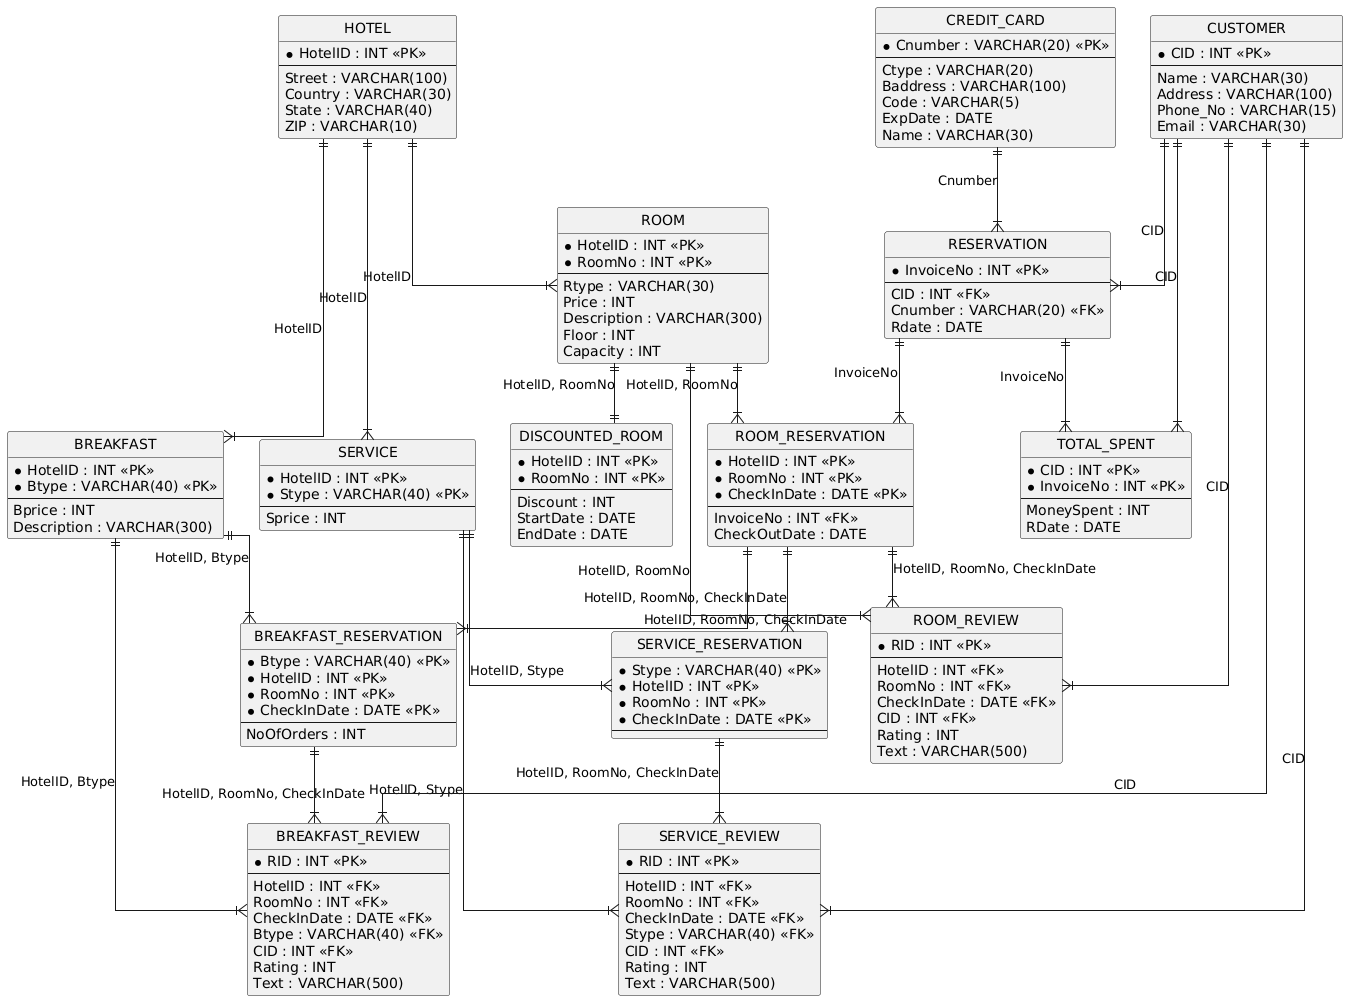

The diagram above was rendered by PlantUML. Its source (embedded in the PNG):
@startuml
hide circle
skinparam linetype ortho

entity "HOTEL" as HOTEL {
  * HotelID : INT <<PK>>
  --
  Street : VARCHAR(100)
  Country : VARCHAR(30)
  State : VARCHAR(40)
  ZIP : VARCHAR(10)
}

entity "ROOM" as ROOM {
  * HotelID : INT <<PK>>
  * RoomNo : INT <<PK>>
  --
  Rtype : VARCHAR(30)
  Price : INT
  Description : VARCHAR(300)
  Floor : INT
  Capacity : INT
}

entity "DISCOUNTED_ROOM" as DISCOUNTED_ROOM {
  * HotelID : INT <<PK>>
  * RoomNo : INT <<PK>>
  --
  Discount : INT
  StartDate : DATE
  EndDate : DATE
}

entity "SERVICE" as SERVICE {
  * HotelID : INT <<PK>>
  * Stype : VARCHAR(40) <<PK>>
  --
  Sprice : INT
}

entity "BREAKFAST" as BREAKFAST {
  * HotelID : INT <<PK>>
  * Btype : VARCHAR(40) <<PK>>
  --
  Bprice : INT
  Description : VARCHAR(300)
}

entity "CUSTOMER" as CUSTOMER {
  * CID : INT <<PK>>
  --
  Name : VARCHAR(30)
  Address : VARCHAR(100)
  Phone_No : VARCHAR(15)
  Email : VARCHAR(30)
}

entity "CREDIT_CARD" as CREDIT_CARD {
  * Cnumber : VARCHAR(20) <<PK>>
  --
  Ctype : VARCHAR(20)
  Baddress : VARCHAR(100)
  Code : VARCHAR(5)
  ExpDate : DATE
  Name : VARCHAR(30)
}

entity "RESERVATION" as RESERVATION {
  * InvoiceNo : INT <<PK>>
  --
  CID : INT <<FK>>
  Cnumber : VARCHAR(20) <<FK>>
  Rdate : DATE
}

entity "ROOM_RESERVATION" as ROOM_RESERVATION {
  * HotelID : INT <<PK>>
  * RoomNo : INT <<PK>>
  * CheckInDate : DATE <<PK>>
  --
  InvoiceNo : INT <<FK>>
  CheckOutDate : DATE
}

entity "BREAKFAST_RESERVATION" as BREAKFAST_RESERVATION {
  * Btype : VARCHAR(40) <<PK>>
  * HotelID : INT <<PK>>
  * RoomNo : INT <<PK>>
  * CheckInDate : DATE <<PK>>
  --
  NoOfOrders : INT
}

entity "SERVICE_RESERVATION" as SERVICE_RESERVATION {
  * Stype : VARCHAR(40) <<PK>>
  * HotelID : INT <<PK>>
  * RoomNo : INT <<PK>>
  * CheckInDate : DATE <<PK>>
  --
}

entity "ROOM_REVIEW" as ROOM_REVIEW {
  * RID : INT <<PK>>
  --
  HotelID : INT <<FK>>
  RoomNo : INT <<FK>>
  CheckInDate : DATE <<FK>>
  CID : INT <<FK>>
  Rating : INT
  Text : VARCHAR(500)
}

entity "SERVICE_REVIEW" as SERVICE_REVIEW {
  * RID : INT <<PK>>
  --
  HotelID : INT <<FK>>
  RoomNo : INT <<FK>>
  CheckInDate : DATE <<FK>>
  Stype : VARCHAR(40) <<FK>>
  CID : INT <<FK>>
  Rating : INT
  Text : VARCHAR(500)
}

entity "BREAKFAST_REVIEW" as BREAKFAST_REVIEW {
  * RID : INT <<PK>>
  --
  HotelID : INT <<FK>>
  RoomNo : INT <<FK>>
  CheckInDate : DATE <<FK>>
  Btype : VARCHAR(40) <<FK>>
  CID : INT <<FK>>
  Rating : INT
  Text : VARCHAR(500)
}

entity "TOTAL_SPENT" as TOTAL_SPENT {
  * CID : INT <<PK>>
  * InvoiceNo : INT <<PK>>
  --
  MoneySpent : INT
  RDate : DATE
}

HOTEL ||--|{ ROOM : "HotelID"
ROOM ||--|| DISCOUNTED_ROOM : "HotelID, RoomNo"
HOTEL ||--|{ SERVICE : "HotelID"
HOTEL ||--|{ BREAKFAST : "HotelID"
CUSTOMER ||--|{ RESERVATION : "CID"
CREDIT_CARD ||--|{ RESERVATION : "Cnumber"
ROOM ||--|{ ROOM_RESERVATION : "HotelID, RoomNo"
RESERVATION ||--|{ ROOM_RESERVATION : "InvoiceNo"
BREAKFAST ||--|{ BREAKFAST_RESERVATION : "HotelID, Btype"
ROOM_RESERVATION ||--|{ BREAKFAST_RESERVATION : "HotelID, RoomNo, CheckInDate"
SERVICE ||--|{ SERVICE_RESERVATION : "HotelID, Stype"
ROOM_RESERVATION ||--|{ SERVICE_RESERVATION : "HotelID, RoomNo, CheckInDate"
CUSTOMER ||--|{ ROOM_REVIEW : "CID"
ROOM ||--|{ ROOM_REVIEW : "HotelID, RoomNo"
ROOM_RESERVATION ||--|{ ROOM_REVIEW : "HotelID, RoomNo, CheckInDate"
CUSTOMER ||--|{ SERVICE_REVIEW : "CID"
SERVICE ||--|{ SERVICE_REVIEW : "HotelID, Stype"
SERVICE_RESERVATION ||--|{ SERVICE_REVIEW : "HotelID, RoomNo, CheckInDate"
CUSTOMER ||--|{ BREAKFAST_REVIEW : "CID"
BREAKFAST ||--|{ BREAKFAST_REVIEW : "HotelID, Btype"
BREAKFAST_RESERVATION ||--|{ BREAKFAST_REVIEW : "HotelID, RoomNo, CheckInDate"
CUSTOMER ||--|{ TOTAL_SPENT : "CID"
RESERVATION ||--|{ TOTAL_SPENT : "InvoiceNo"
@enduml